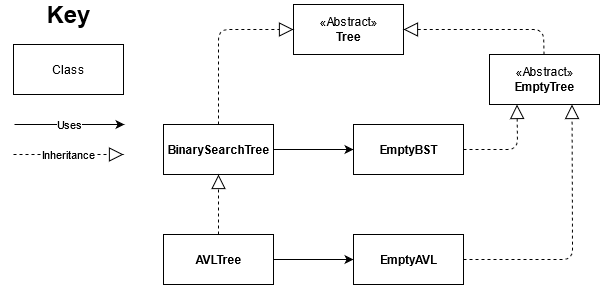

The diagram above was exported from draw.io. Its source (the exported page's mxGraphModel, read from the mxfile embedded in the PNG):
<mxGraphModel dx="1662" dy="791" grid="1" gridSize="10" guides="1" tooltips="1" connect="1" arrows="1" fold="1" page="1" pageScale="1" pageWidth="827" pageHeight="1169" math="0" shadow="0">
  <root>
    <mxCell id="0" />
    <mxCell id="1" parent="0" />
    <mxCell id="1wL3PyleYJuUjeB_lZ6K-1" value="«Abstract»&lt;br&gt;&lt;b&gt;Tree&lt;/b&gt;" style="html=1;" vertex="1" parent="1">
      <mxGeometry x="370" y="200" width="110" height="50" as="geometry" />
    </mxCell>
    <mxCell id="1wL3PyleYJuUjeB_lZ6K-2" value="«Abstract»&lt;br&gt;&lt;b&gt;EmptyTree&lt;/b&gt;" style="html=1;" vertex="1" parent="1">
      <mxGeometry x="566" y="250" width="110" height="50" as="geometry" />
    </mxCell>
    <mxCell id="1wL3PyleYJuUjeB_lZ6K-17" value="" style="edgeStyle=orthogonalEdgeStyle;rounded=0;orthogonalLoop=1;jettySize=auto;html=1;" edge="1" parent="1" source="1wL3PyleYJuUjeB_lZ6K-4" target="1wL3PyleYJuUjeB_lZ6K-9">
      <mxGeometry relative="1" as="geometry" />
    </mxCell>
    <mxCell id="1wL3PyleYJuUjeB_lZ6K-4" value="&lt;b&gt;BinarySearchTree&lt;br&gt;&lt;/b&gt;" style="html=1;" vertex="1" parent="1">
      <mxGeometry x="240" y="320" width="110" height="50" as="geometry" />
    </mxCell>
    <mxCell id="1wL3PyleYJuUjeB_lZ6K-18" value="" style="edgeStyle=orthogonalEdgeStyle;rounded=0;orthogonalLoop=1;jettySize=auto;html=1;" edge="1" parent="1" source="1wL3PyleYJuUjeB_lZ6K-7" target="1wL3PyleYJuUjeB_lZ6K-11">
      <mxGeometry relative="1" as="geometry" />
    </mxCell>
    <mxCell id="1wL3PyleYJuUjeB_lZ6K-7" value="&lt;b&gt;AVLTree&lt;/b&gt;" style="html=1;" vertex="1" parent="1">
      <mxGeometry x="240" y="430" width="110" height="50" as="geometry" />
    </mxCell>
    <mxCell id="1wL3PyleYJuUjeB_lZ6K-9" value="&lt;b&gt;EmptyBST&lt;/b&gt;" style="html=1;" vertex="1" parent="1">
      <mxGeometry x="430" y="320" width="110" height="50" as="geometry" />
    </mxCell>
    <mxCell id="1wL3PyleYJuUjeB_lZ6K-11" value="&lt;b&gt;EmptyAVL&lt;/b&gt;" style="html=1;" vertex="1" parent="1">
      <mxGeometry x="430" y="430" width="110" height="50" as="geometry" />
    </mxCell>
    <mxCell id="1wL3PyleYJuUjeB_lZ6K-21" value="" style="endArrow=block;dashed=1;endFill=0;endSize=12;html=1;" edge="1" parent="1" source="1wL3PyleYJuUjeB_lZ6K-4" target="1wL3PyleYJuUjeB_lZ6K-1">
      <mxGeometry width="160" relative="1" as="geometry">
        <mxPoint x="90" y="320" as="sourcePoint" />
        <mxPoint x="250" y="320" as="targetPoint" />
        <Array as="points">
          <mxPoint x="295" y="225" />
        </Array>
      </mxGeometry>
    </mxCell>
    <mxCell id="1wL3PyleYJuUjeB_lZ6K-22" value="" style="endArrow=block;dashed=1;endFill=0;endSize=12;html=1;" edge="1" parent="1" source="1wL3PyleYJuUjeB_lZ6K-7" target="1wL3PyleYJuUjeB_lZ6K-4">
      <mxGeometry width="160" relative="1" as="geometry">
        <mxPoint x="70" y="500" as="sourcePoint" />
        <mxPoint x="230" y="500" as="targetPoint" />
      </mxGeometry>
    </mxCell>
    <mxCell id="1wL3PyleYJuUjeB_lZ6K-23" value="" style="endArrow=block;dashed=1;endFill=0;endSize=12;html=1;" edge="1" parent="1" source="1wL3PyleYJuUjeB_lZ6K-2" target="1wL3PyleYJuUjeB_lZ6K-1">
      <mxGeometry width="160" relative="1" as="geometry">
        <mxPoint x="305" y="440" as="sourcePoint" />
        <mxPoint x="305" y="380" as="targetPoint" />
        <Array as="points">
          <mxPoint x="620" y="225" />
        </Array>
      </mxGeometry>
    </mxCell>
    <mxCell id="1wL3PyleYJuUjeB_lZ6K-24" value="" style="endArrow=block;dashed=1;endFill=0;endSize=12;html=1;entryX=0.25;entryY=1;entryDx=0;entryDy=0;" edge="1" parent="1" source="1wL3PyleYJuUjeB_lZ6K-9" target="1wL3PyleYJuUjeB_lZ6K-2">
      <mxGeometry width="160" relative="1" as="geometry">
        <mxPoint x="670" y="500" as="sourcePoint" />
        <mxPoint x="830" y="500" as="targetPoint" />
        <Array as="points">
          <mxPoint x="594" y="345" />
        </Array>
      </mxGeometry>
    </mxCell>
    <mxCell id="1wL3PyleYJuUjeB_lZ6K-25" value="" style="endArrow=block;dashed=1;endFill=0;endSize=12;html=1;entryX=0.75;entryY=1;entryDx=0;entryDy=0;" edge="1" parent="1" source="1wL3PyleYJuUjeB_lZ6K-11" target="1wL3PyleYJuUjeB_lZ6K-2">
      <mxGeometry width="160" relative="1" as="geometry">
        <mxPoint x="590" y="410" as="sourcePoint" />
        <mxPoint x="750" y="410" as="targetPoint" />
        <Array as="points">
          <mxPoint x="649" y="455" />
        </Array>
      </mxGeometry>
    </mxCell>
    <mxCell id="1wL3PyleYJuUjeB_lZ6K-27" value="Class" style="html=1;" vertex="1" parent="1">
      <mxGeometry x="90" y="240" width="110" height="50" as="geometry" />
    </mxCell>
    <mxCell id="1wL3PyleYJuUjeB_lZ6K-28" value="Uses" style="edgeStyle=orthogonalEdgeStyle;rounded=0;orthogonalLoop=1;jettySize=auto;html=1;" edge="1" parent="1">
      <mxGeometry relative="1" as="geometry">
        <mxPoint x="91" y="320" as="sourcePoint" />
        <mxPoint x="201" y="320" as="targetPoint" />
      </mxGeometry>
    </mxCell>
    <mxCell id="1wL3PyleYJuUjeB_lZ6K-29" value="Inheritance" style="endArrow=block;dashed=1;endFill=0;endSize=12;html=1;" edge="1" parent="1">
      <mxGeometry width="160" relative="1" as="geometry">
        <mxPoint x="90" y="350" as="sourcePoint" />
        <mxPoint x="200" y="350" as="targetPoint" />
      </mxGeometry>
    </mxCell>
    <mxCell id="1wL3PyleYJuUjeB_lZ6K-32" value="&lt;font style=&quot;font-size: 24px&quot;&gt;&lt;b&gt;Key&lt;/b&gt;&lt;/font&gt;" style="text;html=1;align=center;verticalAlign=middle;resizable=0;points=[];autosize=1;strokeColor=none;" vertex="1" parent="1">
      <mxGeometry x="115" y="200" width="60" height="20" as="geometry" />
    </mxCell>
  </root>
</mxGraphModel>